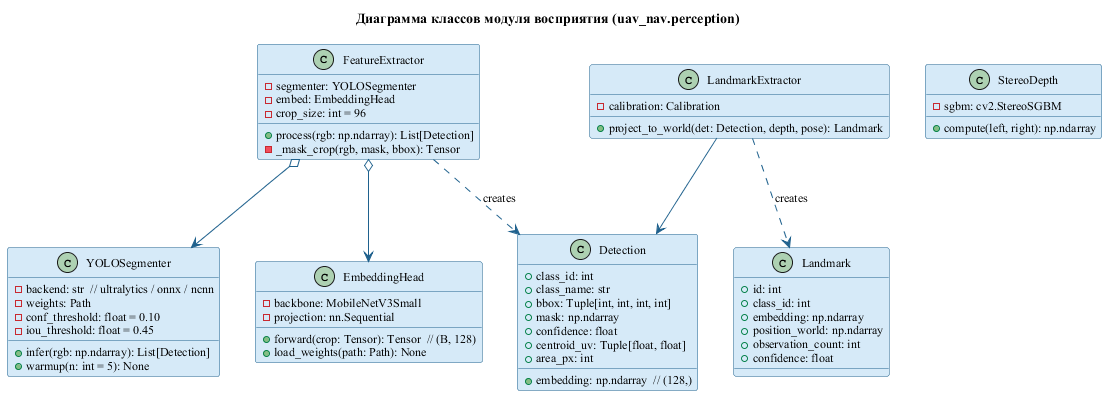

The diagram above was rendered by PlantUML. Its source (embedded in the PNG):
@startuml uml_class_perception
skinparam backgroundColor #FFFFFF
skinparam shadowing false
skinparam defaultFontName "Times New Roman"
skinparam defaultFontSize 12
skinparam class {
  BackgroundColor #D6EAF8
  BorderColor #1F618D
  ArrowColor #1F618D
}

title Диаграмма классов модуля восприятия (uav_nav.perception)

class YOLOSegmenter {
  - backend: str  // ultralytics / onnx / ncnn
  - weights: Path
  - conf_threshold: float = 0.10
  - iou_threshold: float = 0.45
  + infer(rgb: np.ndarray): List[Detection]
  + warmup(n: int = 5): None
}

class EmbeddingHead {
  - backbone: MobileNetV3Small
  - projection: nn.Sequential
  + forward(crop: Tensor): Tensor  // (B, 128)
  + load_weights(path: Path): None
}

class FeatureExtractor {
  - segmenter: YOLOSegmenter
  - embed: EmbeddingHead
  - crop_size: int = 96
  + process(rgb: np.ndarray): List[Detection]
  - _mask_crop(rgb, mask, bbox): Tensor
}

class StereoDepth {
  - sgbm: cv2.StereoSGBM
  + compute(left, right): np.ndarray
}

class LandmarkExtractor {
  - calibration: Calibration
  + project_to_world(det: Detection, depth, pose): Landmark
}

class Detection {
  + class_id: int
  + class_name: str
  + bbox: Tuple[int, int, int, int]
  + mask: np.ndarray
  + confidence: float
  + embedding: np.ndarray  // (128,)
  + centroid_uv: Tuple[float, float]
  + area_px: int
}

class Landmark {
  + id: int
  + class_id: int
  + embedding: np.ndarray
  + position_world: np.ndarray
  + observation_count: int
  + confidence: float
}

FeatureExtractor o--> YOLOSegmenter
FeatureExtractor o--> EmbeddingHead
FeatureExtractor ..> Detection : creates
LandmarkExtractor ..> Landmark : creates
LandmarkExtractor --> Detection

@enduml